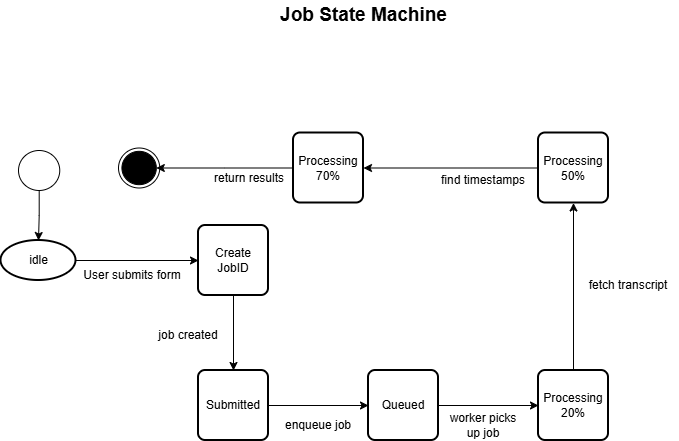

The diagram above was exported from draw.io. Its source (the exported page's mxGraphModel, read from the mxfile embedded in the PNG):
<mxGraphModel dx="1665" dy="749" grid="1" gridSize="10" guides="1" tooltips="1" connect="1" arrows="1" fold="1" page="1" pageScale="1" pageWidth="850" pageHeight="1100" math="0" shadow="0">
  <root>
    <mxCell id="0" />
    <mxCell id="1" parent="0" />
    <mxCell id="XienijsvF195vv1gMLq0-21" edge="1" parent="1" source="XienijsvF195vv1gMLq0-1" style="edgeStyle=orthogonalEdgeStyle;rounded=0;orthogonalLoop=1;jettySize=auto;html=1;" target="XienijsvF195vv1gMLq0-20" value="">
      <mxGeometry relative="1" as="geometry" />
    </mxCell>
    <mxCell id="XienijsvF195vv1gMLq0-1" parent="1" style="strokeWidth=2;html=1;shape=mxgraph.flowchart.start_1;whiteSpace=wrap;" value="idle" vertex="1">
      <mxGeometry height="40" width="75" x="62.5" y="300" as="geometry" />
    </mxCell>
    <mxCell id="XienijsvF195vv1gMLq0-12" connectable="0" parent="1" style="group" value="" vertex="1">
      <mxGeometry height="40" width="110" x="80" y="210" as="geometry" />
    </mxCell>
    <mxCell id="XienijsvF195vv1gMLq0-10" connectable="0" parent="XienijsvF195vv1gMLq0-12" style="group" value="" vertex="1">
      <mxGeometry height="40" width="41.25" x="100" y="-2.5" as="geometry" />
    </mxCell>
    <mxCell id="XienijsvF195vv1gMLq0-6" parent="XienijsvF195vv1gMLq0-10" style="verticalLabelPosition=bottom;verticalAlign=top;html=1;shape=mxgraph.flowchart.on-page_reference;" value="" vertex="1">
      <mxGeometry height="40" width="41.25" as="geometry" />
    </mxCell>
    <mxCell id="XienijsvF195vv1gMLq0-7" parent="XienijsvF195vv1gMLq0-10" style="verticalLabelPosition=bottom;verticalAlign=top;html=1;shape=mxgraph.flowchart.on-page_reference;fillStyle=solid;fillColor=#000000;" value="" vertex="1">
      <mxGeometry height="33.33333333333333" width="34.375" x="3.4375000000000004" y="3.333333333333333" as="geometry" />
    </mxCell>
    <mxCell id="XienijsvF195vv1gMLq0-11" parent="XienijsvF195vv1gMLq0-12" style="verticalLabelPosition=bottom;verticalAlign=top;html=1;shape=mxgraph.flowchart.on-page_reference;" value="" vertex="1">
      <mxGeometry height="40" width="41.25" as="geometry" />
    </mxCell>
    <mxCell id="XienijsvF195vv1gMLq0-13" parent="1" style="text;html=1;whiteSpace=wrap;align=center;verticalAlign=middle;rounded=0;fontSize=19;fontStyle=1;" value="Job State Machine" vertex="1">
      <mxGeometry height="30" width="255" x="298" y="60" as="geometry" />
    </mxCell>
    <mxCell id="XienijsvF195vv1gMLq0-19" edge="1" parent="1" source="XienijsvF195vv1gMLq0-11" style="edgeStyle=orthogonalEdgeStyle;rounded=0;orthogonalLoop=1;jettySize=auto;html=1;" target="XienijsvF195vv1gMLq0-1" value="">
      <mxGeometry relative="1" as="geometry" />
    </mxCell>
    <mxCell id="XienijsvF195vv1gMLq0-25" edge="1" parent="1" source="XienijsvF195vv1gMLq0-20" style="edgeStyle=orthogonalEdgeStyle;rounded=0;orthogonalLoop=1;jettySize=auto;html=1;" target="XienijsvF195vv1gMLq0-24" value="">
      <mxGeometry relative="1" as="geometry" />
    </mxCell>
    <mxCell id="XienijsvF195vv1gMLq0-20" parent="1" style="rounded=1;whiteSpace=wrap;html=1;absoluteArcSize=1;arcSize=14;strokeWidth=2;" value="Create JobID" vertex="1">
      <mxGeometry height="70" width="70" x="260" y="285" as="geometry" />
    </mxCell>
    <mxCell id="XienijsvF195vv1gMLq0-23" parent="1" style="text;html=1;whiteSpace=wrap;strokeColor=none;fillColor=none;align=center;verticalAlign=middle;rounded=0;" value="User submits form" vertex="1">
      <mxGeometry height="30" width="110" x="139.37" y="320" as="geometry" />
    </mxCell>
    <mxCell id="XienijsvF195vv1gMLq0-30" edge="1" parent="1" source="XienijsvF195vv1gMLq0-24" style="edgeStyle=orthogonalEdgeStyle;rounded=0;orthogonalLoop=1;jettySize=auto;html=1;" target="XienijsvF195vv1gMLq0-27" value="">
      <mxGeometry relative="1" as="geometry" />
    </mxCell>
    <mxCell id="XienijsvF195vv1gMLq0-24" parent="1" style="rounded=1;whiteSpace=wrap;html=1;absoluteArcSize=1;arcSize=14;strokeWidth=2;" value="Submitted" vertex="1">
      <mxGeometry height="70" width="70" x="260" y="430" as="geometry" />
    </mxCell>
    <mxCell id="XienijsvF195vv1gMLq0-26" parent="1" style="text;html=1;whiteSpace=wrap;strokeColor=none;fillColor=none;align=center;verticalAlign=middle;rounded=0;rotation=0;" value="job created" vertex="1">
      <mxGeometry height="30" width="80" x="210" y="380" as="geometry" />
    </mxCell>
    <mxCell id="XienijsvF195vv1gMLq0-33" edge="1" parent="1" source="XienijsvF195vv1gMLq0-27" style="edgeStyle=orthogonalEdgeStyle;rounded=0;orthogonalLoop=1;jettySize=auto;html=1;" target="XienijsvF195vv1gMLq0-31" value="">
      <mxGeometry relative="1" as="geometry" />
    </mxCell>
    <mxCell id="XienijsvF195vv1gMLq0-27" parent="1" style="rounded=1;whiteSpace=wrap;html=1;absoluteArcSize=1;arcSize=14;strokeWidth=2;" value="Queued" vertex="1">
      <mxGeometry height="70" width="70" x="430" y="430" as="geometry" />
    </mxCell>
    <mxCell id="XienijsvF195vv1gMLq0-28" parent="1" style="text;html=1;whiteSpace=wrap;strokeColor=none;fillColor=none;align=center;verticalAlign=middle;rounded=0;rotation=0;" value="enqueue job" vertex="1">
      <mxGeometry height="30" width="80" x="340" y="470" as="geometry" />
    </mxCell>
    <mxCell id="XienijsvF195vv1gMLq0-38" edge="1" parent="1" source="XienijsvF195vv1gMLq0-31" style="edgeStyle=orthogonalEdgeStyle;rounded=0;orthogonalLoop=1;jettySize=auto;html=1;" target="XienijsvF195vv1gMLq0-34" value="">
      <mxGeometry relative="1" as="geometry" />
    </mxCell>
    <mxCell id="XienijsvF195vv1gMLq0-31" parent="1" style="rounded=1;whiteSpace=wrap;html=1;absoluteArcSize=1;arcSize=14;strokeWidth=2;" value="Processing 20%" vertex="1">
      <mxGeometry height="70" width="70" x="600" y="430" as="geometry" />
    </mxCell>
    <mxCell id="XienijsvF195vv1gMLq0-32" parent="1" style="text;html=1;whiteSpace=wrap;strokeColor=none;fillColor=none;align=center;verticalAlign=middle;rounded=0;rotation=0;" value="worker picks up job" vertex="1">
      <mxGeometry height="30" width="80" x="505" y="470" as="geometry" />
    </mxCell>
    <mxCell id="XienijsvF195vv1gMLq0-44" edge="1" parent="1" source="XienijsvF195vv1gMLq0-34" style="edgeStyle=orthogonalEdgeStyle;rounded=0;orthogonalLoop=1;jettySize=auto;html=1;" target="XienijsvF195vv1gMLq0-41" value="">
      <mxGeometry relative="1" as="geometry" />
    </mxCell>
    <mxCell id="XienijsvF195vv1gMLq0-34" parent="1" style="rounded=1;whiteSpace=wrap;html=1;absoluteArcSize=1;arcSize=14;strokeWidth=2;" value="Processing 50%" vertex="1">
      <mxGeometry height="70" width="70" x="600" y="192.5" as="geometry" />
    </mxCell>
    <mxCell id="XienijsvF195vv1gMLq0-35" parent="1" style="text;html=1;whiteSpace=wrap;strokeColor=none;fillColor=none;align=center;verticalAlign=middle;rounded=0;rotation=0;" value="fetch transcript" vertex="1">
      <mxGeometry height="30" width="100" x="640" y="330" as="geometry" />
    </mxCell>
    <mxCell id="niRi0f0-exnIBzVS6_w7-3" edge="1" parent="1" source="XienijsvF195vv1gMLq0-41" style="edgeStyle=orthogonalEdgeStyle;rounded=0;orthogonalLoop=1;jettySize=auto;html=1;" target="XienijsvF195vv1gMLq0-7" value="">
      <mxGeometry relative="1" as="geometry" />
    </mxCell>
    <mxCell id="XienijsvF195vv1gMLq0-41" parent="1" style="rounded=1;whiteSpace=wrap;html=1;absoluteArcSize=1;arcSize=14;strokeWidth=2;" value="Processing 70%" vertex="1">
      <mxGeometry height="70" width="70" x="355" y="192.5" as="geometry" />
    </mxCell>
    <mxCell id="XienijsvF195vv1gMLq0-45" parent="1" style="text;html=1;whiteSpace=wrap;strokeColor=none;fillColor=none;align=center;verticalAlign=middle;rounded=0;rotation=0;" value="find timestamps" vertex="1">
      <mxGeometry height="30" width="100" x="495" y="225" as="geometry" />
    </mxCell>
    <mxCell id="niRi0f0-exnIBzVS6_w7-4" parent="1" style="text;html=1;whiteSpace=wrap;strokeColor=none;fillColor=none;align=center;verticalAlign=middle;rounded=0;rotation=0;" value="return results" vertex="1">
      <mxGeometry height="30" width="100" x="261.25" y="222.5" as="geometry" />
    </mxCell>
  </root>
</mxGraphModel>